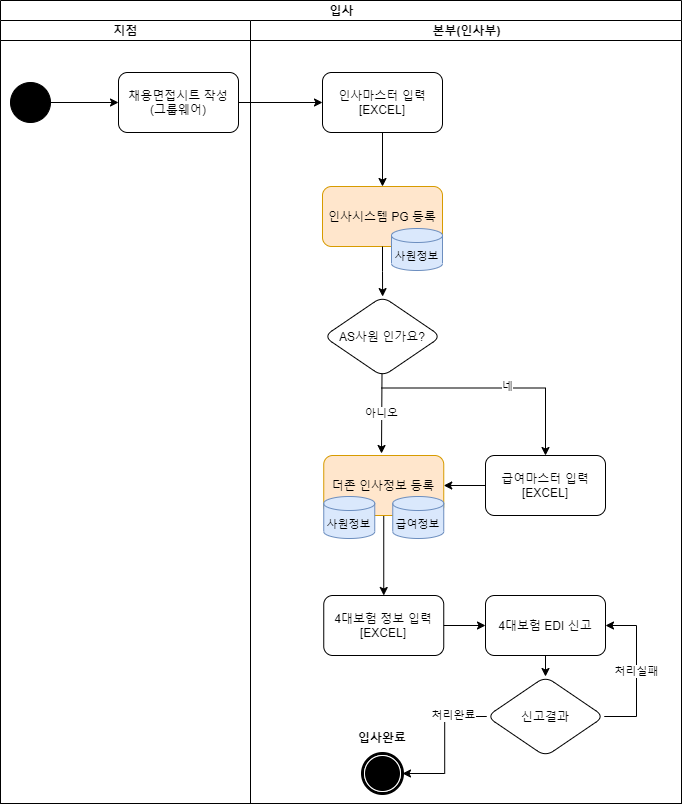

The diagram above was exported from draw.io. Its source (the exported page's mxGraphModel, read from the mxfile embedded in the PNG):
<mxGraphModel dx="1422" dy="794" grid="0" gridSize="10" guides="1" tooltips="1" connect="1" arrows="1" fold="1" page="1" pageScale="1" pageWidth="1169" pageHeight="827" background="none" math="0" shadow="0">
  <root>
    <mxCell id="0" />
    <mxCell id="1" parent="0" />
    <mxCell id="1c1d494c118603dd-1" value="입사" style="swimlane;html=1;childLayout=stackLayout;startSize=20;rounded=0;shadow=0;comic=0;labelBackgroundColor=none;strokeWidth=1;fontFamily=Verdana;fontSize=12;align=center;" parent="1" vertex="1">
      <mxGeometry x="40" y="20" width="681" height="803" as="geometry" />
    </mxCell>
    <mxCell id="1c1d494c118603dd-2" value="지점" style="swimlane;html=1;startSize=20;" parent="1c1d494c118603dd-1" vertex="1">
      <mxGeometry y="20" width="250" height="783" as="geometry" />
    </mxCell>
    <mxCell id="dFNRiebfIRdpVyVhNoyg-1" value="채용면접시트 작성&lt;br&gt;(그룹웨어)" style="rounded=1;whiteSpace=wrap;html=1;" parent="1c1d494c118603dd-2" vertex="1">
      <mxGeometry x="118" y="52" width="120" height="60" as="geometry" />
    </mxCell>
    <mxCell id="1c1d494c118603dd-3" value="본부(인사부)" style="swimlane;html=1;startSize=20;" parent="1c1d494c118603dd-1" vertex="1">
      <mxGeometry x="250" y="20" width="431" height="783" as="geometry">
        <mxRectangle x="250" y="20" width="30" height="970" as="alternateBounds" />
      </mxGeometry>
    </mxCell>
    <mxCell id="Bc0K1Rmf2sbUa8FJNFDP-2" value="인사마스터 입력&lt;br&gt;[EXCEL]" style="whiteSpace=wrap;html=1;rounded=1;" parent="1c1d494c118603dd-3" vertex="1">
      <mxGeometry x="72" y="52" width="120" height="60" as="geometry" />
    </mxCell>
    <mxCell id="Bc0K1Rmf2sbUa8FJNFDP-4" value="인사시스템 PG 등록" style="whiteSpace=wrap;html=1;rounded=1;fillColor=#ffe6cc;strokeColor=#d79b00;" parent="1c1d494c118603dd-3" vertex="1">
      <mxGeometry x="72" y="166" width="120" height="60" as="geometry" />
    </mxCell>
    <mxCell id="Bc0K1Rmf2sbUa8FJNFDP-5" value="" style="edgeStyle=orthogonalEdgeStyle;rounded=0;orthogonalLoop=1;jettySize=auto;html=1;" parent="1c1d494c118603dd-3" source="Bc0K1Rmf2sbUa8FJNFDP-2" target="Bc0K1Rmf2sbUa8FJNFDP-4" edge="1">
      <mxGeometry relative="1" as="geometry" />
    </mxCell>
    <mxCell id="7Tf6VBdVbksMtfSR7CT1-17" value="" style="edgeStyle=orthogonalEdgeStyle;rounded=0;orthogonalLoop=1;jettySize=auto;html=1;fontSize=11;" edge="1" parent="1c1d494c118603dd-3" source="Bc0K1Rmf2sbUa8FJNFDP-6" target="7Tf6VBdVbksMtfSR7CT1-16">
      <mxGeometry relative="1" as="geometry" />
    </mxCell>
    <mxCell id="Bc0K1Rmf2sbUa8FJNFDP-6" value="더존 인사정보 등록" style="whiteSpace=wrap;html=1;rounded=1;fillColor=#ffe6cc;strokeColor=#d79b00;" parent="1c1d494c118603dd-3" vertex="1">
      <mxGeometry x="73.25" y="435" width="120" height="60" as="geometry" />
    </mxCell>
    <mxCell id="Bc0K1Rmf2sbUa8FJNFDP-10" value="AS사원 인가요?" style="rhombus;whiteSpace=wrap;html=1;rounded=1;" parent="1c1d494c118603dd-3" vertex="1">
      <mxGeometry x="73.25" y="276" width="117.5" height="80" as="geometry" />
    </mxCell>
    <mxCell id="Bc0K1Rmf2sbUa8FJNFDP-11" value="" style="edgeStyle=orthogonalEdgeStyle;rounded=0;orthogonalLoop=1;jettySize=auto;html=1;" parent="1c1d494c118603dd-3" source="Bc0K1Rmf2sbUa8FJNFDP-4" target="Bc0K1Rmf2sbUa8FJNFDP-10" edge="1">
      <mxGeometry relative="1" as="geometry" />
    </mxCell>
    <mxCell id="7Tf6VBdVbksMtfSR7CT1-2" value="&lt;div&gt;&lt;span&gt;&lt;br&gt;&lt;/span&gt;&lt;/div&gt;&lt;div&gt;&lt;span&gt;사원정보&lt;/span&gt;&lt;/div&gt;" style="strokeWidth=1;html=1;shape=mxgraph.flowchart.database;whiteSpace=wrap;fontSize=11;fillColor=#dae8fc;strokeColor=#6c8ebf;align=center;" vertex="1" parent="1c1d494c118603dd-3">
      <mxGeometry x="141" y="208" width="51" height="42" as="geometry" />
    </mxCell>
    <mxCell id="7Tf6VBdVbksMtfSR7CT1-9" value="아니오" style="endArrow=classic;html=1;rounded=0;fontSize=11;" edge="1" parent="1c1d494c118603dd-3">
      <mxGeometry width="50" height="50" relative="1" as="geometry">
        <mxPoint x="131.5" y="353" as="sourcePoint" />
        <mxPoint x="131" y="433" as="targetPoint" />
      </mxGeometry>
    </mxCell>
    <mxCell id="7Tf6VBdVbksMtfSR7CT1-10" value="" style="edgeStyle=elbowEdgeStyle;elbow=horizontal;endArrow=classic;html=1;rounded=0;fontSize=11;entryX=0.5;entryY=0;entryDx=0;entryDy=0;" edge="1" parent="1c1d494c118603dd-3" target="7Tf6VBdVbksMtfSR7CT1-12">
      <mxGeometry width="50" height="50" relative="1" as="geometry">
        <mxPoint x="131" y="367.5" as="sourcePoint" />
        <mxPoint x="250" y="399" as="targetPoint" />
        <Array as="points">
          <mxPoint x="295" y="368" />
        </Array>
      </mxGeometry>
    </mxCell>
    <mxCell id="7Tf6VBdVbksMtfSR7CT1-13" value="네" style="edgeLabel;html=1;align=center;verticalAlign=middle;resizable=0;points=[];fontSize=11;" vertex="1" connectable="0" parent="7Tf6VBdVbksMtfSR7CT1-10">
      <mxGeometry x="0.0799" y="3" relative="1" as="geometry">
        <mxPoint y="1" as="offset" />
      </mxGeometry>
    </mxCell>
    <mxCell id="7Tf6VBdVbksMtfSR7CT1-21" style="edgeStyle=orthogonalEdgeStyle;rounded=0;orthogonalLoop=1;jettySize=auto;html=1;exitX=0;exitY=0.5;exitDx=0;exitDy=0;entryX=1;entryY=0.5;entryDx=0;entryDy=0;fontSize=11;" edge="1" parent="1c1d494c118603dd-3" source="7Tf6VBdVbksMtfSR7CT1-12" target="Bc0K1Rmf2sbUa8FJNFDP-6">
      <mxGeometry relative="1" as="geometry" />
    </mxCell>
    <mxCell id="7Tf6VBdVbksMtfSR7CT1-12" value="급여마스터 입력&lt;br&gt;[EXCEL]" style="whiteSpace=wrap;html=1;rounded=1;" vertex="1" parent="1c1d494c118603dd-3">
      <mxGeometry x="235" y="435" width="120" height="60" as="geometry" />
    </mxCell>
    <mxCell id="7Tf6VBdVbksMtfSR7CT1-14" value="&lt;div&gt;&lt;span&gt;&lt;br&gt;&lt;/span&gt;&lt;/div&gt;&lt;div&gt;&lt;span&gt;사원정보&lt;/span&gt;&lt;/div&gt;" style="strokeWidth=1;html=1;shape=mxgraph.flowchart.database;whiteSpace=wrap;fontSize=11;fillColor=#dae8fc;strokeColor=#6c8ebf;align=center;" vertex="1" parent="1c1d494c118603dd-3">
      <mxGeometry x="73.25" y="476" width="51" height="42" as="geometry" />
    </mxCell>
    <mxCell id="7Tf6VBdVbksMtfSR7CT1-15" value="&lt;div&gt;&lt;br&gt;&lt;/div&gt;&lt;div&gt;급여정보&lt;/div&gt;" style="strokeWidth=1;html=1;shape=mxgraph.flowchart.database;whiteSpace=wrap;fontSize=11;fillColor=#dae8fc;strokeColor=#6c8ebf;align=center;" vertex="1" parent="1c1d494c118603dd-3">
      <mxGeometry x="142.25" y="476" width="51" height="42" as="geometry" />
    </mxCell>
    <mxCell id="7Tf6VBdVbksMtfSR7CT1-16" value="4대보험 정보 입력&lt;br&gt;[EXCEL]" style="rounded=1;whiteSpace=wrap;html=1;" vertex="1" parent="1c1d494c118603dd-3">
      <mxGeometry x="73.25" y="575" width="120" height="60" as="geometry" />
    </mxCell>
    <mxCell id="7Tf6VBdVbksMtfSR7CT1-27" style="edgeStyle=orthogonalEdgeStyle;rounded=0;orthogonalLoop=1;jettySize=auto;html=1;exitX=0.5;exitY=1;exitDx=0;exitDy=0;entryX=0.5;entryY=0;entryDx=0;entryDy=0;fontSize=11;" edge="1" parent="1c1d494c118603dd-3" source="7Tf6VBdVbksMtfSR7CT1-19" target="7Tf6VBdVbksMtfSR7CT1-26">
      <mxGeometry relative="1" as="geometry" />
    </mxCell>
    <mxCell id="7Tf6VBdVbksMtfSR7CT1-19" value="4대보험 EDI 신고" style="rounded=1;whiteSpace=wrap;html=1;" vertex="1" parent="1c1d494c118603dd-3">
      <mxGeometry x="235" y="575" width="120" height="60" as="geometry" />
    </mxCell>
    <mxCell id="7Tf6VBdVbksMtfSR7CT1-20" value="" style="edgeStyle=orthogonalEdgeStyle;rounded=0;orthogonalLoop=1;jettySize=auto;html=1;fontSize=11;" edge="1" parent="1c1d494c118603dd-3" source="7Tf6VBdVbksMtfSR7CT1-16" target="7Tf6VBdVbksMtfSR7CT1-19">
      <mxGeometry relative="1" as="geometry" />
    </mxCell>
    <mxCell id="7Tf6VBdVbksMtfSR7CT1-24" value="" style="shape=mxgraph.bpmn.shape;html=1;verticalLabelPosition=bottom;labelBackgroundColor=#ffffff;verticalAlign=top;perimeter=ellipsePerimeter;outline=end;symbol=terminate;rounded=0;shadow=0;comic=0;strokeWidth=1;fontFamily=Verdana;fontSize=12;align=center;" vertex="1" parent="1c1d494c118603dd-3">
      <mxGeometry x="112" y="733" width="40" height="40" as="geometry" />
    </mxCell>
    <mxCell id="7Tf6VBdVbksMtfSR7CT1-25" value="&lt;b&gt;입사완료&lt;/b&gt;" style="text;html=1;strokeColor=none;fillColor=none;align=center;verticalAlign=middle;whiteSpace=wrap;rounded=0;fontColor=#000000;" vertex="1" parent="1c1d494c118603dd-3">
      <mxGeometry x="102" y="702" width="60" height="30" as="geometry" />
    </mxCell>
    <mxCell id="7Tf6VBdVbksMtfSR7CT1-28" value="처리실패" style="edgeStyle=orthogonalEdgeStyle;rounded=0;orthogonalLoop=1;jettySize=auto;html=1;exitX=1;exitY=0.5;exitDx=0;exitDy=0;entryX=1;entryY=0.5;entryDx=0;entryDy=0;fontSize=11;" edge="1" parent="1c1d494c118603dd-3" source="7Tf6VBdVbksMtfSR7CT1-26" target="7Tf6VBdVbksMtfSR7CT1-19">
      <mxGeometry relative="1" as="geometry">
        <Array as="points">
          <mxPoint x="386" y="696" />
          <mxPoint x="386" y="605" />
        </Array>
      </mxGeometry>
    </mxCell>
    <mxCell id="7Tf6VBdVbksMtfSR7CT1-29" style="edgeStyle=orthogonalEdgeStyle;rounded=0;orthogonalLoop=1;jettySize=auto;html=1;exitX=0;exitY=0.5;exitDx=0;exitDy=0;entryX=1;entryY=0.5;entryDx=0;entryDy=0;fontSize=11;" edge="1" parent="1c1d494c118603dd-3" source="7Tf6VBdVbksMtfSR7CT1-26" target="7Tf6VBdVbksMtfSR7CT1-24">
      <mxGeometry relative="1" as="geometry" />
    </mxCell>
    <mxCell id="7Tf6VBdVbksMtfSR7CT1-30" value="처리완료" style="edgeLabel;html=1;align=center;verticalAlign=middle;resizable=0;points=[];fontSize=11;" vertex="1" connectable="0" parent="7Tf6VBdVbksMtfSR7CT1-29">
      <mxGeometry x="-0.515" y="-2" relative="1" as="geometry">
        <mxPoint as="offset" />
      </mxGeometry>
    </mxCell>
    <mxCell id="7Tf6VBdVbksMtfSR7CT1-26" value="신고결과" style="rhombus;whiteSpace=wrap;html=1;rounded=1;" vertex="1" parent="1c1d494c118603dd-3">
      <mxGeometry x="236.25" y="656" width="117.5" height="80" as="geometry" />
    </mxCell>
    <mxCell id="Bc0K1Rmf2sbUa8FJNFDP-3" value="" style="edgeStyle=orthogonalEdgeStyle;rounded=0;orthogonalLoop=1;jettySize=auto;html=1;" parent="1c1d494c118603dd-1" source="dFNRiebfIRdpVyVhNoyg-1" target="Bc0K1Rmf2sbUa8FJNFDP-2" edge="1">
      <mxGeometry relative="1" as="geometry" />
    </mxCell>
    <mxCell id="7Tf6VBdVbksMtfSR7CT1-23" style="edgeStyle=orthogonalEdgeStyle;rounded=0;orthogonalLoop=1;jettySize=auto;html=1;exitX=1;exitY=0.5;exitDx=0;exitDy=0;entryX=0;entryY=0.5;entryDx=0;entryDy=0;fontSize=11;" edge="1" parent="1" source="7Tf6VBdVbksMtfSR7CT1-22" target="dFNRiebfIRdpVyVhNoyg-1">
      <mxGeometry relative="1" as="geometry" />
    </mxCell>
    <mxCell id="7Tf6VBdVbksMtfSR7CT1-22" value="" style="ellipse;whiteSpace=wrap;html=1;rounded=0;shadow=0;comic=0;labelBackgroundColor=none;strokeWidth=1;fillColor=#000000;fontFamily=Verdana;fontSize=12;align=center;" vertex="1" parent="1">
      <mxGeometry x="50" y="102" width="40" height="40" as="geometry" />
    </mxCell>
  </root>
</mxGraphModel>